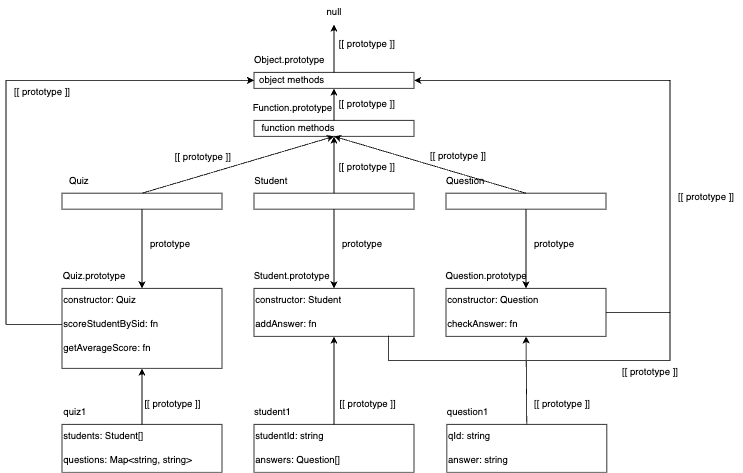

The diagram above was exported from draw.io. Its source (the exported page's mxGraphModel, read from the mxfile embedded in the PNG):
<mxGraphModel dx="1148" dy="1805" grid="1" gridSize="10" guides="1" tooltips="1" connect="1" arrows="1" fold="1" page="1" pageScale="1" pageWidth="850" pageHeight="1100" math="0" shadow="0">
  <root>
    <mxCell id="0" />
    <mxCell id="1" parent="0" />
    <mxCell id="vCICYuuoQh8qQ5HmB-sO-1" value="" style="rounded=0;whiteSpace=wrap;html=1;" parent="1" vertex="1">
      <mxGeometry x="360" y="320" width="200" height="60" as="geometry" />
    </mxCell>
    <mxCell id="vCICYuuoQh8qQ5HmB-sO-2" value="addAnswer: fn" style="text;html=1;align=left;verticalAlign=middle;whiteSpace=wrap;rounded=0;" parent="1" vertex="1">
      <mxGeometry x="360" y="350" width="200" height="30" as="geometry" />
    </mxCell>
    <mxCell id="vCICYuuoQh8qQ5HmB-sO-3" value="constructor: Student" style="text;html=1;align=left;verticalAlign=middle;whiteSpace=wrap;rounded=0;" parent="1" vertex="1">
      <mxGeometry x="360" y="320" width="200" height="30" as="geometry" />
    </mxCell>
    <mxCell id="vCICYuuoQh8qQ5HmB-sO-4" value="Student.prototype" style="text;html=1;align=center;verticalAlign=middle;resizable=0;points=[];autosize=1;strokeColor=none;fillColor=none;" parent="1" vertex="1">
      <mxGeometry x="347" y="290" width="120" height="30" as="geometry" />
    </mxCell>
    <mxCell id="vCICYuuoQh8qQ5HmB-sO-5" value="" style="rounded=0;whiteSpace=wrap;html=1;" parent="1" vertex="1">
      <mxGeometry x="600" y="320" width="200" height="60" as="geometry" />
    </mxCell>
    <mxCell id="vCICYuuoQh8qQ5HmB-sO-6" value="checkAnswer: fn" style="text;html=1;align=left;verticalAlign=middle;whiteSpace=wrap;rounded=0;" parent="1" vertex="1">
      <mxGeometry x="600" y="350" width="200" height="30" as="geometry" />
    </mxCell>
    <mxCell id="vCICYuuoQh8qQ5HmB-sO-7" value="constructor:&amp;nbsp;&lt;span style=&quot;text-align: center; text-wrap-mode: nowrap;&quot;&gt;Question&lt;/span&gt;" style="text;html=1;align=left;verticalAlign=middle;whiteSpace=wrap;rounded=0;" parent="1" vertex="1">
      <mxGeometry x="600" y="320" width="200" height="30" as="geometry" />
    </mxCell>
    <mxCell id="vCICYuuoQh8qQ5HmB-sO-8" value="Question.prototype" style="text;html=1;align=center;verticalAlign=middle;resizable=0;points=[];autosize=1;strokeColor=none;fillColor=none;" parent="1" vertex="1">
      <mxGeometry x="590" y="290" width="120" height="30" as="geometry" />
    </mxCell>
    <mxCell id="vCICYuuoQh8qQ5HmB-sO-9" value="" style="rounded=0;whiteSpace=wrap;html=1;" parent="1" vertex="1">
      <mxGeometry x="120" y="320" width="200" height="100" as="geometry" />
    </mxCell>
    <mxCell id="vCICYuuoQh8qQ5HmB-sO-10" value="scoreStudentBySid: fn" style="text;html=1;align=left;verticalAlign=middle;whiteSpace=wrap;rounded=0;" parent="1" vertex="1">
      <mxGeometry x="120" y="350" width="200" height="30" as="geometry" />
    </mxCell>
    <mxCell id="vCICYuuoQh8qQ5HmB-sO-11" value="constructor:&amp;nbsp;&lt;span style=&quot;text-align: center; text-wrap-mode: nowrap;&quot;&gt;Quiz&lt;/span&gt;" style="text;html=1;align=left;verticalAlign=middle;whiteSpace=wrap;rounded=0;" parent="1" vertex="1">
      <mxGeometry x="120" y="320" width="200" height="30" as="geometry" />
    </mxCell>
    <mxCell id="vCICYuuoQh8qQ5HmB-sO-12" value="Quiz.prototype" style="text;html=1;align=center;verticalAlign=middle;resizable=0;points=[];autosize=1;strokeColor=none;fillColor=none;" parent="1" vertex="1">
      <mxGeometry x="110" y="290" width="100" height="30" as="geometry" />
    </mxCell>
    <mxCell id="vCICYuuoQh8qQ5HmB-sO-13" value="getAverageScore: fn" style="text;html=1;align=left;verticalAlign=middle;whiteSpace=wrap;rounded=0;" parent="1" vertex="1">
      <mxGeometry x="120" y="380" width="200" height="30" as="geometry" />
    </mxCell>
    <mxCell id="vCICYuuoQh8qQ5HmB-sO-14" value="" style="rounded=0;whiteSpace=wrap;html=1;" parent="1" vertex="1">
      <mxGeometry x="360" y="201" width="200" height="20" as="geometry" />
    </mxCell>
    <mxCell id="vCICYuuoQh8qQ5HmB-sO-17" value="Student" style="text;html=1;align=center;verticalAlign=middle;resizable=0;points=[];autosize=1;strokeColor=none;fillColor=none;" parent="1" vertex="1">
      <mxGeometry x="351" y="171" width="60" height="30" as="geometry" />
    </mxCell>
    <mxCell id="vCICYuuoQh8qQ5HmB-sO-20" value="" style="endArrow=classic;html=1;rounded=0;exitX=0.5;exitY=1;exitDx=0;exitDy=0;entryX=0.5;entryY=0;entryDx=0;entryDy=0;" parent="1" source="vCICYuuoQh8qQ5HmB-sO-14" target="vCICYuuoQh8qQ5HmB-sO-3" edge="1">
      <mxGeometry width="50" height="50" relative="1" as="geometry">
        <mxPoint x="360" y="260" as="sourcePoint" />
        <mxPoint x="410" y="210" as="targetPoint" />
      </mxGeometry>
    </mxCell>
    <mxCell id="vCICYuuoQh8qQ5HmB-sO-21" value="prototype" style="text;html=1;align=center;verticalAlign=middle;resizable=0;points=[];autosize=1;strokeColor=none;fillColor=none;" parent="1" vertex="1">
      <mxGeometry x="460" y="250" width="70" height="30" as="geometry" />
    </mxCell>
    <mxCell id="vCICYuuoQh8qQ5HmB-sO-22" value="" style="rounded=0;whiteSpace=wrap;html=1;" parent="1" vertex="1">
      <mxGeometry x="600" y="201" width="200" height="20" as="geometry" />
    </mxCell>
    <mxCell id="vCICYuuoQh8qQ5HmB-sO-23" value="Question" style="text;html=1;align=center;verticalAlign=middle;resizable=0;points=[];autosize=1;strokeColor=none;fillColor=none;" parent="1" vertex="1">
      <mxGeometry x="589" y="171" width="70" height="30" as="geometry" />
    </mxCell>
    <mxCell id="vCICYuuoQh8qQ5HmB-sO-24" value="prototype" style="text;html=1;align=center;verticalAlign=middle;resizable=0;points=[];autosize=1;strokeColor=none;fillColor=none;" parent="1" vertex="1">
      <mxGeometry x="700" y="250" width="70" height="30" as="geometry" />
    </mxCell>
    <mxCell id="vCICYuuoQh8qQ5HmB-sO-25" value="" style="endArrow=classic;html=1;rounded=0;exitX=0.5;exitY=1;exitDx=0;exitDy=0;entryX=0.5;entryY=0;entryDx=0;entryDy=0;" parent="1" source="vCICYuuoQh8qQ5HmB-sO-22" target="vCICYuuoQh8qQ5HmB-sO-7" edge="1">
      <mxGeometry width="50" height="50" relative="1" as="geometry">
        <mxPoint x="380" y="260" as="sourcePoint" />
        <mxPoint x="680" y="280" as="targetPoint" />
      </mxGeometry>
    </mxCell>
    <mxCell id="vCICYuuoQh8qQ5HmB-sO-26" value="" style="rounded=0;whiteSpace=wrap;html=1;" parent="1" vertex="1">
      <mxGeometry x="120" y="201" width="200" height="20" as="geometry" />
    </mxCell>
    <mxCell id="vCICYuuoQh8qQ5HmB-sO-27" value="Quiz" style="text;html=1;align=center;verticalAlign=middle;resizable=0;points=[];autosize=1;strokeColor=none;fillColor=none;" parent="1" vertex="1">
      <mxGeometry x="116" y="171" width="50" height="30" as="geometry" />
    </mxCell>
    <mxCell id="vCICYuuoQh8qQ5HmB-sO-28" value="prototype" style="text;html=1;align=center;verticalAlign=middle;resizable=0;points=[];autosize=1;strokeColor=none;fillColor=none;" parent="1" vertex="1">
      <mxGeometry x="220" y="250" width="70" height="30" as="geometry" />
    </mxCell>
    <mxCell id="vCICYuuoQh8qQ5HmB-sO-29" value="" style="endArrow=classic;html=1;rounded=0;exitX=0.5;exitY=1;exitDx=0;exitDy=0;entryX=0.5;entryY=0;entryDx=0;entryDy=0;" parent="1" source="vCICYuuoQh8qQ5HmB-sO-26" target="vCICYuuoQh8qQ5HmB-sO-11" edge="1">
      <mxGeometry width="50" height="50" relative="1" as="geometry">
        <mxPoint x="310" y="240" as="sourcePoint" />
        <mxPoint x="360" y="190" as="targetPoint" />
      </mxGeometry>
    </mxCell>
    <mxCell id="vCICYuuoQh8qQ5HmB-sO-30" value="" style="rounded=0;whiteSpace=wrap;html=1;" parent="1" vertex="1">
      <mxGeometry x="360" y="110" width="200" height="20" as="geometry" />
    </mxCell>
    <mxCell id="vCICYuuoQh8qQ5HmB-sO-31" value="" style="rounded=0;whiteSpace=wrap;html=1;" parent="1" vertex="1">
      <mxGeometry x="360" y="50" width="200" height="20" as="geometry" />
    </mxCell>
    <mxCell id="vCICYuuoQh8qQ5HmB-sO-32" value="" style="endArrow=classic;html=1;rounded=0;exitX=0.5;exitY=0;exitDx=0;exitDy=0;entryX=0.5;entryY=1;entryDx=0;entryDy=0;" parent="1" source="vCICYuuoQh8qQ5HmB-sO-26" target="vCICYuuoQh8qQ5HmB-sO-30" edge="1">
      <mxGeometry width="50" height="50" relative="1" as="geometry">
        <mxPoint x="450" y="260" as="sourcePoint" />
        <mxPoint x="500" y="210" as="targetPoint" />
      </mxGeometry>
    </mxCell>
    <mxCell id="vCICYuuoQh8qQ5HmB-sO-33" value="" style="endArrow=classic;html=1;rounded=0;exitX=0.5;exitY=0;exitDx=0;exitDy=0;entryX=0.5;entryY=1;entryDx=0;entryDy=0;" parent="1" source="vCICYuuoQh8qQ5HmB-sO-14" target="vCICYuuoQh8qQ5HmB-sO-30" edge="1">
      <mxGeometry width="50" height="50" relative="1" as="geometry">
        <mxPoint x="450" y="260" as="sourcePoint" />
        <mxPoint x="500" y="210" as="targetPoint" />
      </mxGeometry>
    </mxCell>
    <mxCell id="vCICYuuoQh8qQ5HmB-sO-34" value="" style="endArrow=classic;html=1;rounded=0;exitX=0.5;exitY=0;exitDx=0;exitDy=0;entryX=0.5;entryY=1;entryDx=0;entryDy=0;" parent="1" source="vCICYuuoQh8qQ5HmB-sO-22" target="vCICYuuoQh8qQ5HmB-sO-30" edge="1">
      <mxGeometry width="50" height="50" relative="1" as="geometry">
        <mxPoint x="450" y="260" as="sourcePoint" />
        <mxPoint x="500" y="210" as="targetPoint" />
      </mxGeometry>
    </mxCell>
    <mxCell id="vCICYuuoQh8qQ5HmB-sO-35" value="[[ prototype ]]" style="text;html=1;align=center;verticalAlign=middle;resizable=0;points=[];autosize=1;strokeColor=none;fillColor=none;" parent="1" vertex="1">
      <mxGeometry x="570" y="140" width="90" height="30" as="geometry" />
    </mxCell>
    <mxCell id="vCICYuuoQh8qQ5HmB-sO-36" value="[[ prototype ]]" style="text;html=1;align=center;verticalAlign=middle;resizable=0;points=[];autosize=1;strokeColor=none;fillColor=none;" parent="1" vertex="1">
      <mxGeometry x="456" y="153" width="90" height="30" as="geometry" />
    </mxCell>
    <mxCell id="vCICYuuoQh8qQ5HmB-sO-37" value="[[ prototype ]]" style="text;html=1;align=center;verticalAlign=middle;resizable=0;points=[];autosize=1;strokeColor=none;fillColor=none;" parent="1" vertex="1">
      <mxGeometry x="251" y="141" width="90" height="30" as="geometry" />
    </mxCell>
    <mxCell id="vCICYuuoQh8qQ5HmB-sO-38" value="Function.prototype" style="text;html=1;align=center;verticalAlign=middle;resizable=0;points=[];autosize=1;strokeColor=none;fillColor=none;" parent="1" vertex="1">
      <mxGeometry x="348" y="80" width="120" height="30" as="geometry" />
    </mxCell>
    <mxCell id="vCICYuuoQh8qQ5HmB-sO-39" value="Object.prototype" style="text;html=1;align=center;verticalAlign=middle;resizable=0;points=[];autosize=1;strokeColor=none;fillColor=none;" parent="1" vertex="1">
      <mxGeometry x="349" y="20" width="110" height="30" as="geometry" />
    </mxCell>
    <mxCell id="vCICYuuoQh8qQ5HmB-sO-40" value="" style="endArrow=classic;html=1;rounded=0;exitX=0.5;exitY=0;exitDx=0;exitDy=0;entryX=0.5;entryY=1;entryDx=0;entryDy=0;" parent="1" source="vCICYuuoQh8qQ5HmB-sO-30" target="vCICYuuoQh8qQ5HmB-sO-31" edge="1">
      <mxGeometry width="50" height="50" relative="1" as="geometry">
        <mxPoint x="450" y="180" as="sourcePoint" />
        <mxPoint x="500" y="130" as="targetPoint" />
      </mxGeometry>
    </mxCell>
    <mxCell id="vCICYuuoQh8qQ5HmB-sO-41" value="" style="endArrow=classic;html=1;rounded=0;exitX=0.5;exitY=0;exitDx=0;exitDy=0;" parent="1" source="vCICYuuoQh8qQ5HmB-sO-31" edge="1">
      <mxGeometry width="50" height="50" relative="1" as="geometry">
        <mxPoint x="450" y="90" as="sourcePoint" />
        <mxPoint x="460" y="-10" as="targetPoint" />
      </mxGeometry>
    </mxCell>
    <mxCell id="vCICYuuoQh8qQ5HmB-sO-42" value="null" style="text;html=1;align=center;verticalAlign=middle;resizable=0;points=[];autosize=1;strokeColor=none;fillColor=none;" parent="1" vertex="1">
      <mxGeometry x="440" y="-40" width="40" height="30" as="geometry" />
    </mxCell>
    <mxCell id="vCICYuuoQh8qQ5HmB-sO-43" value="object methods" style="text;html=1;align=center;verticalAlign=middle;resizable=0;points=[];autosize=1;strokeColor=none;fillColor=none;" parent="1" vertex="1">
      <mxGeometry x="357" y="45" width="100" height="30" as="geometry" />
    </mxCell>
    <mxCell id="vCICYuuoQh8qQ5HmB-sO-44" value="function methods" style="text;html=1;align=center;verticalAlign=middle;resizable=0;points=[];autosize=1;strokeColor=none;fillColor=none;" parent="1" vertex="1">
      <mxGeometry x="360" y="105" width="110" height="30" as="geometry" />
    </mxCell>
    <mxCell id="vCICYuuoQh8qQ5HmB-sO-45" value="[[ prototype ]]" style="text;html=1;align=center;verticalAlign=middle;resizable=0;points=[];autosize=1;strokeColor=none;fillColor=none;" parent="1" vertex="1">
      <mxGeometry x="456" y="75" width="90" height="30" as="geometry" />
    </mxCell>
    <mxCell id="vCICYuuoQh8qQ5HmB-sO-46" value="[[ prototype ]]" style="text;html=1;align=center;verticalAlign=middle;resizable=0;points=[];autosize=1;strokeColor=none;fillColor=none;" parent="1" vertex="1">
      <mxGeometry x="456" width="90" height="30" as="geometry" />
    </mxCell>
    <mxCell id="vCICYuuoQh8qQ5HmB-sO-47" value="quiz1" style="text;html=1;align=center;verticalAlign=middle;resizable=0;points=[];autosize=1;strokeColor=none;fillColor=none;" parent="1" vertex="1">
      <mxGeometry x="111" y="460" width="50" height="30" as="geometry" />
    </mxCell>
    <mxCell id="vCICYuuoQh8qQ5HmB-sO-48" value="" style="rounded=0;whiteSpace=wrap;html=1;" parent="1" vertex="1">
      <mxGeometry x="120" y="490" width="200" height="60" as="geometry" />
    </mxCell>
    <mxCell id="vCICYuuoQh8qQ5HmB-sO-49" value="students: Student[]" style="text;html=1;align=left;verticalAlign=middle;whiteSpace=wrap;rounded=0;" parent="1" vertex="1">
      <mxGeometry x="120" y="490" width="200" height="30" as="geometry" />
    </mxCell>
    <mxCell id="vCICYuuoQh8qQ5HmB-sO-50" value="questions: Map&amp;lt;string, string&amp;gt;" style="text;html=1;align=left;verticalAlign=middle;whiteSpace=wrap;rounded=0;" parent="1" vertex="1">
      <mxGeometry x="120" y="520" width="200" height="30" as="geometry" />
    </mxCell>
    <mxCell id="vCICYuuoQh8qQ5HmB-sO-51" value="student1" style="text;html=1;align=center;verticalAlign=middle;resizable=0;points=[];autosize=1;strokeColor=none;fillColor=none;" parent="1" vertex="1">
      <mxGeometry x="348" y="460" width="70" height="30" as="geometry" />
    </mxCell>
    <mxCell id="vCICYuuoQh8qQ5HmB-sO-52" value="" style="rounded=0;whiteSpace=wrap;html=1;" parent="1" vertex="1">
      <mxGeometry x="360" y="490" width="200" height="60" as="geometry" />
    </mxCell>
    <mxCell id="vCICYuuoQh8qQ5HmB-sO-53" value="studentId: string" style="text;html=1;align=left;verticalAlign=middle;whiteSpace=wrap;rounded=0;" parent="1" vertex="1">
      <mxGeometry x="360" y="490" width="200" height="30" as="geometry" />
    </mxCell>
    <mxCell id="vCICYuuoQh8qQ5HmB-sO-54" value="answers: Question[]" style="text;html=1;align=left;verticalAlign=middle;whiteSpace=wrap;rounded=0;" parent="1" vertex="1">
      <mxGeometry x="360" y="520" width="200" height="30" as="geometry" />
    </mxCell>
    <mxCell id="vCICYuuoQh8qQ5HmB-sO-55" value="question1" style="text;html=1;align=center;verticalAlign=middle;resizable=0;points=[];autosize=1;strokeColor=none;fillColor=none;" parent="1" vertex="1">
      <mxGeometry x="587" y="460" width="80" height="30" as="geometry" />
    </mxCell>
    <mxCell id="vCICYuuoQh8qQ5HmB-sO-56" value="" style="rounded=0;whiteSpace=wrap;html=1;" parent="1" vertex="1">
      <mxGeometry x="601" y="490" width="200" height="60" as="geometry" />
    </mxCell>
    <mxCell id="vCICYuuoQh8qQ5HmB-sO-57" value="qId: string" style="text;html=1;align=left;verticalAlign=middle;whiteSpace=wrap;rounded=0;" parent="1" vertex="1">
      <mxGeometry x="601" y="490" width="200" height="30" as="geometry" />
    </mxCell>
    <mxCell id="vCICYuuoQh8qQ5HmB-sO-58" value="answer: string" style="text;html=1;align=left;verticalAlign=middle;whiteSpace=wrap;rounded=0;" parent="1" vertex="1">
      <mxGeometry x="601" y="520" width="200" height="30" as="geometry" />
    </mxCell>
    <mxCell id="vCICYuuoQh8qQ5HmB-sO-59" value="" style="endArrow=classic;html=1;rounded=0;exitX=0.5;exitY=0;exitDx=0;exitDy=0;entryX=0.5;entryY=1;entryDx=0;entryDy=0;" parent="1" source="vCICYuuoQh8qQ5HmB-sO-49" target="vCICYuuoQh8qQ5HmB-sO-9" edge="1">
      <mxGeometry width="50" height="50" relative="1" as="geometry">
        <mxPoint x="410" y="460" as="sourcePoint" />
        <mxPoint x="460" y="410" as="targetPoint" />
      </mxGeometry>
    </mxCell>
    <mxCell id="vCICYuuoQh8qQ5HmB-sO-60" value="" style="endArrow=classic;html=1;rounded=0;exitX=0.5;exitY=0;exitDx=0;exitDy=0;entryX=0.5;entryY=1;entryDx=0;entryDy=0;" parent="1" source="vCICYuuoQh8qQ5HmB-sO-53" target="vCICYuuoQh8qQ5HmB-sO-2" edge="1">
      <mxGeometry width="50" height="50" relative="1" as="geometry">
        <mxPoint x="459" y="470" as="sourcePoint" />
        <mxPoint x="459" y="400" as="targetPoint" />
      </mxGeometry>
    </mxCell>
    <mxCell id="vCICYuuoQh8qQ5HmB-sO-61" value="" style="endArrow=classic;html=1;rounded=0;exitX=0.5;exitY=0;exitDx=0;exitDy=0;entryX=0.5;entryY=1;entryDx=0;entryDy=0;" parent="1" source="vCICYuuoQh8qQ5HmB-sO-57" target="vCICYuuoQh8qQ5HmB-sO-6" edge="1">
      <mxGeometry width="50" height="50" relative="1" as="geometry">
        <mxPoint x="760" y="460" as="sourcePoint" />
        <mxPoint x="760" y="350" as="targetPoint" />
      </mxGeometry>
    </mxCell>
    <mxCell id="vCICYuuoQh8qQ5HmB-sO-62" value="[[ prototype ]]" style="text;html=1;align=center;verticalAlign=middle;resizable=0;points=[];autosize=1;strokeColor=none;fillColor=none;" parent="1" vertex="1">
      <mxGeometry x="213" y="450" width="90" height="30" as="geometry" />
    </mxCell>
    <mxCell id="vCICYuuoQh8qQ5HmB-sO-63" value="[[ prototype ]]" style="text;html=1;align=center;verticalAlign=middle;resizable=0;points=[];autosize=1;strokeColor=none;fillColor=none;" parent="1" vertex="1">
      <mxGeometry x="457" y="450" width="90" height="30" as="geometry" />
    </mxCell>
    <mxCell id="vCICYuuoQh8qQ5HmB-sO-64" value="[[ prototype ]]" style="text;html=1;align=center;verticalAlign=middle;resizable=0;points=[];autosize=1;strokeColor=none;fillColor=none;" parent="1" vertex="1">
      <mxGeometry x="700" y="450" width="90" height="30" as="geometry" />
    </mxCell>
    <mxCell id="vCICYuuoQh8qQ5HmB-sO-65" value="" style="endArrow=classic;html=1;rounded=0;exitX=1;exitY=0;exitDx=0;exitDy=0;entryX=1;entryY=0.5;entryDx=0;entryDy=0;" parent="1" source="vCICYuuoQh8qQ5HmB-sO-6" target="vCICYuuoQh8qQ5HmB-sO-31" edge="1">
      <mxGeometry width="50" height="50" relative="1" as="geometry">
        <mxPoint x="530" y="310" as="sourcePoint" />
        <mxPoint x="880" y="-10" as="targetPoint" />
        <Array as="points">
          <mxPoint x="880" y="350" />
          <mxPoint x="880" y="60" />
        </Array>
      </mxGeometry>
    </mxCell>
    <mxCell id="vCICYuuoQh8qQ5HmB-sO-66" value="" style="endArrow=classic;html=1;rounded=0;exitX=0;exitY=0.5;exitDx=0;exitDy=0;entryX=0.03;entryY=0.5;entryDx=0;entryDy=0;entryPerimeter=0;" parent="1" source="vCICYuuoQh8qQ5HmB-sO-10" target="vCICYuuoQh8qQ5HmB-sO-43" edge="1">
      <mxGeometry width="50" height="50" relative="1" as="geometry">
        <mxPoint x="450" y="330" as="sourcePoint" />
        <mxPoint x="280" y="70" as="targetPoint" />
        <Array as="points">
          <mxPoint x="50" y="365" />
          <mxPoint x="50" y="60" />
        </Array>
      </mxGeometry>
    </mxCell>
    <mxCell id="vCICYuuoQh8qQ5HmB-sO-67" value="" style="endArrow=none;html=1;rounded=0;exitX=0.84;exitY=0.97;exitDx=0;exitDy=0;exitPerimeter=0;startFill=0;" parent="1" source="vCICYuuoQh8qQ5HmB-sO-2" edge="1">
      <mxGeometry width="50" height="50" relative="1" as="geometry">
        <mxPoint x="460" y="390" as="sourcePoint" />
        <mxPoint x="880" y="350" as="targetPoint" />
        <Array as="points">
          <mxPoint x="528" y="410" />
          <mxPoint x="880" y="410" />
        </Array>
      </mxGeometry>
    </mxCell>
    <mxCell id="vCICYuuoQh8qQ5HmB-sO-68" value="[[ prototype ]]" style="text;html=1;align=center;verticalAlign=middle;resizable=0;points=[];autosize=1;strokeColor=none;fillColor=none;" parent="1" vertex="1">
      <mxGeometry x="880" y="191" width="90" height="30" as="geometry" />
    </mxCell>
    <mxCell id="vCICYuuoQh8qQ5HmB-sO-69" value="[[ prototype ]]" style="text;html=1;align=center;verticalAlign=middle;resizable=0;points=[];autosize=1;strokeColor=none;fillColor=none;" parent="1" vertex="1">
      <mxGeometry x="810" y="410" width="90" height="30" as="geometry" />
    </mxCell>
    <mxCell id="vCICYuuoQh8qQ5HmB-sO-70" value="[[ prototype ]]" style="text;html=1;align=center;verticalAlign=middle;resizable=0;points=[];autosize=1;strokeColor=none;fillColor=none;" parent="1" vertex="1">
      <mxGeometry x="50" y="60" width="90" height="30" as="geometry" />
    </mxCell>
  </root>
</mxGraphModel>